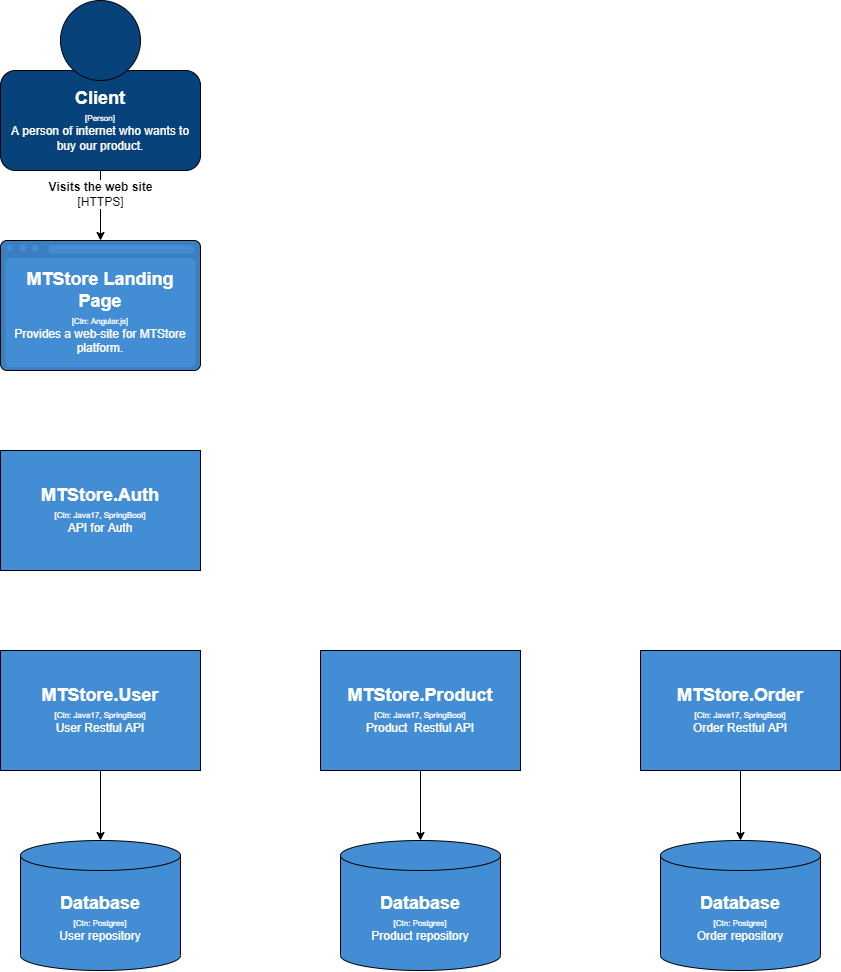

The diagram above was exported from draw.io. Its source (the exported page's mxGraphModel, read from the mxfile embedded in the PNG):
<mxGraphModel dx="1824" dy="982" grid="1" gridSize="10" guides="1" tooltips="1" connect="1" arrows="1" fold="1" page="1" pageScale="1" pageWidth="827" pageHeight="1169" math="0" shadow="0">
  <root>
    <mxCell id="0" />
    <mxCell id="1" parent="0" />
    <mxCell id="yqOZptg0-NQdThmNywr3-27" style="edgeStyle=orthogonalEdgeStyle;rounded=0;orthogonalLoop=1;jettySize=auto;html=1;exitX=0.5;exitY=1;exitDx=0;exitDy=0;entryX=0.5;entryY=0;entryDx=0;entryDy=0;entryPerimeter=0;fontSize=8;fontColor=#FFFFFF;" edge="1" parent="1" source="yqOZptg0-NQdThmNywr3-1" target="yqOZptg0-NQdThmNywr3-5">
      <mxGeometry relative="1" as="geometry" />
    </mxCell>
    <mxCell id="yqOZptg0-NQdThmNywr3-1" value="&lt;font size=&quot;1&quot;&gt;&lt;span style=&quot;font-size: 18px ; font-weight: bold&quot;&gt;MTStore.User&lt;/span&gt;&lt;br&gt;&lt;span style=&quot;font-size: 8px&quot;&gt;[Ctn: Java17, SpringBoot]&lt;/span&gt;&lt;br&gt;&lt;span style=&quot;font-size: 12px&quot;&gt;User Restful API&lt;/span&gt;&lt;br&gt;&lt;/font&gt;" style="rounded=0;whiteSpace=wrap;html=1;fontColor=#FFFFFF;fillColor=#438dd5;" vertex="1" parent="1">
      <mxGeometry x="120" y="720" width="200" height="120" as="geometry" />
    </mxCell>
    <mxCell id="yqOZptg0-NQdThmNywr3-5" value="&lt;b&gt;&lt;font style=&quot;font-size: 18px&quot;&gt;Database&lt;/font&gt;&lt;/b&gt;&lt;br&gt;&lt;font style=&quot;font-size: 8px&quot;&gt;[Ctn: Postgres]&lt;/font&gt;&lt;br&gt;User repository" style="shape=cylinder3;whiteSpace=wrap;html=1;boundedLbl=1;backgroundOutline=1;size=15;fontSize=12;fontColor=#FFFFFF;fillColor=#438dd5;" vertex="1" parent="1">
      <mxGeometry x="140" y="910" width="160" height="130" as="geometry" />
    </mxCell>
    <mxCell id="yqOZptg0-NQdThmNywr3-15" style="edgeStyle=orthogonalEdgeStyle;rounded=0;orthogonalLoop=1;jettySize=auto;html=1;exitX=0.5;exitY=1;exitDx=0;exitDy=0;fontSize=12;fontColor=#FFFFFF;entryX=0.5;entryY=0;entryDx=0;entryDy=0;" edge="1" parent="1" source="yqOZptg0-NQdThmNywr3-2" target="yqOZptg0-NQdThmNywr3-17">
      <mxGeometry relative="1" as="geometry">
        <mxPoint x="170" y="320" as="targetPoint" />
      </mxGeometry>
    </mxCell>
    <mxCell id="yqOZptg0-NQdThmNywr3-16" value="&lt;font color=&quot;#000000&quot;&gt;&lt;b&gt;Visits the web site&lt;/b&gt;&lt;br&gt;[HTTPS]&lt;br&gt;&lt;/font&gt;" style="edgeLabel;html=1;align=center;verticalAlign=middle;resizable=0;points=[];fontSize=12;fontColor=#FFFFFF;" vertex="1" connectable="0" parent="yqOZptg0-NQdThmNywr3-15">
      <mxGeometry x="-0.3164" y="-1" relative="1" as="geometry">
        <mxPoint as="offset" />
      </mxGeometry>
    </mxCell>
    <mxCell id="yqOZptg0-NQdThmNywr3-25" value="" style="group" vertex="1" connectable="0" parent="1">
      <mxGeometry x="120" y="310" width="200" height="130" as="geometry" />
    </mxCell>
    <mxCell id="yqOZptg0-NQdThmNywr3-17" value="" style="rounded=1;whiteSpace=wrap;html=1;fontSize=12;fontColor=#000000;fillColor=#3c7fc0;arcSize=5;" vertex="1" parent="yqOZptg0-NQdThmNywr3-25">
      <mxGeometry width="200" height="130" as="geometry" />
    </mxCell>
    <mxCell id="yqOZptg0-NQdThmNywr3-18" value="&lt;font color=&quot;#ffffff&quot;&gt;&lt;b&gt;&lt;font style=&quot;font-size: 18px&quot;&gt;MTStore Landing Page&lt;/font&gt;&lt;/b&gt;&lt;br&gt;&lt;font style=&quot;font-size: 8px&quot;&gt;[Ctn: Angular.js]&lt;/font&gt;&lt;br&gt;Provides a web-site for MTStore platform.&lt;/font&gt;" style="rounded=1;whiteSpace=wrap;html=1;fontSize=12;fontColor=#000000;fillColor=#438dd5;arcSize=5;strokeColor=none;" vertex="1" parent="yqOZptg0-NQdThmNywr3-25">
      <mxGeometry x="5" y="17.333333333333332" width="190" height="109.41666666666666" as="geometry" />
    </mxCell>
    <mxCell id="yqOZptg0-NQdThmNywr3-21" value="" style="ellipse;whiteSpace=wrap;html=1;aspect=fixed;fontSize=12;fontColor=#000000;fillColor=#438DD5;strokeColor=none;" vertex="1" parent="yqOZptg0-NQdThmNywr3-25">
      <mxGeometry x="6.25" y="4.333333333333333" width="6.5" height="6.5" as="geometry" />
    </mxCell>
    <mxCell id="yqOZptg0-NQdThmNywr3-22" value="" style="ellipse;whiteSpace=wrap;html=1;aspect=fixed;fontSize=12;fontColor=#000000;fillColor=#438DD5;strokeColor=none;" vertex="1" parent="yqOZptg0-NQdThmNywr3-25">
      <mxGeometry x="18.75" y="4.333333333333333" width="6.5" height="6.5" as="geometry" />
    </mxCell>
    <mxCell id="yqOZptg0-NQdThmNywr3-23" value="" style="ellipse;whiteSpace=wrap;html=1;aspect=fixed;fontSize=12;fontColor=#000000;fillColor=#438DD5;strokeColor=none;" vertex="1" parent="yqOZptg0-NQdThmNywr3-25">
      <mxGeometry x="31.25" y="4.333333333333333" width="6.5" height="6.5" as="geometry" />
    </mxCell>
    <mxCell id="yqOZptg0-NQdThmNywr3-24" value="" style="rounded=1;whiteSpace=wrap;html=1;fontSize=12;fontColor=#000000;fillColor=#438dd5;arcSize=50;strokeColor=none;" vertex="1" parent="yqOZptg0-NQdThmNywr3-25">
      <mxGeometry x="47.5" y="4.333333333333333" width="146.25" height="8.666666666666666" as="geometry" />
    </mxCell>
    <mxCell id="yqOZptg0-NQdThmNywr3-26" value="" style="group" vertex="1" connectable="0" parent="1">
      <mxGeometry x="120" y="70" width="200" height="170" as="geometry" />
    </mxCell>
    <mxCell id="yqOZptg0-NQdThmNywr3-2" value="&lt;font size=&quot;1&quot;&gt;&lt;b style=&quot;font-size: 18px&quot;&gt;Client&lt;/b&gt;&lt;/font&gt;&lt;br&gt;&lt;font style=&quot;font-size: 8px&quot;&gt;[Person]&lt;/font&gt;&lt;br&gt;A person of internet who wants to buy our product." style="rounded=1;whiteSpace=wrap;html=1;fillColor=#08427b;fontColor=#FFFFFF;" vertex="1" parent="yqOZptg0-NQdThmNywr3-26">
      <mxGeometry y="70" width="200" height="100" as="geometry" />
    </mxCell>
    <mxCell id="yqOZptg0-NQdThmNywr3-3" value="" style="ellipse;whiteSpace=wrap;html=1;aspect=fixed;fillColor=#08427b;" vertex="1" parent="yqOZptg0-NQdThmNywr3-26">
      <mxGeometry x="60" width="80" height="80" as="geometry" />
    </mxCell>
    <mxCell id="yqOZptg0-NQdThmNywr3-28" style="edgeStyle=orthogonalEdgeStyle;rounded=0;orthogonalLoop=1;jettySize=auto;html=1;exitX=0.5;exitY=1;exitDx=0;exitDy=0;entryX=0.5;entryY=0;entryDx=0;entryDy=0;entryPerimeter=0;fontSize=8;fontColor=#FFFFFF;" edge="1" parent="1" source="yqOZptg0-NQdThmNywr3-29" target="yqOZptg0-NQdThmNywr3-30">
      <mxGeometry relative="1" as="geometry" />
    </mxCell>
    <mxCell id="yqOZptg0-NQdThmNywr3-29" value="&lt;span style=&quot;font-size: 18px ; font-weight: bold&quot;&gt;MTStore.Product&lt;/span&gt;&lt;br&gt;&lt;span style=&quot;font-size: 8px&quot;&gt;[Ctn: Java17, SpringBoot]&lt;/span&gt;&lt;br&gt;Product&amp;nbsp; Restful API" style="rounded=0;whiteSpace=wrap;html=1;fontColor=#FFFFFF;fillColor=#438dd5;" vertex="1" parent="1">
      <mxGeometry x="440" y="720" width="200" height="120" as="geometry" />
    </mxCell>
    <mxCell id="yqOZptg0-NQdThmNywr3-30" value="&lt;b&gt;&lt;font style=&quot;font-size: 18px&quot;&gt;Database&lt;/font&gt;&lt;/b&gt;&lt;br&gt;&lt;font style=&quot;font-size: 8px&quot;&gt;[Ctn: Postgres]&lt;/font&gt;&lt;br&gt;Product repository" style="shape=cylinder3;whiteSpace=wrap;html=1;boundedLbl=1;backgroundOutline=1;size=15;fontSize=12;fontColor=#FFFFFF;fillColor=#438dd5;" vertex="1" parent="1">
      <mxGeometry x="460" y="910" width="160" height="130" as="geometry" />
    </mxCell>
    <mxCell id="yqOZptg0-NQdThmNywr3-31" style="edgeStyle=orthogonalEdgeStyle;rounded=0;orthogonalLoop=1;jettySize=auto;html=1;exitX=0.5;exitY=1;exitDx=0;exitDy=0;entryX=0.5;entryY=0;entryDx=0;entryDy=0;entryPerimeter=0;fontSize=8;fontColor=#FFFFFF;" edge="1" parent="1" source="yqOZptg0-NQdThmNywr3-32" target="yqOZptg0-NQdThmNywr3-33">
      <mxGeometry relative="1" as="geometry" />
    </mxCell>
    <mxCell id="yqOZptg0-NQdThmNywr3-32" value="&lt;font size=&quot;1&quot;&gt;&lt;span style=&quot;font-size: 18px ; font-weight: bold&quot;&gt;MTStore.Order&lt;/span&gt;&lt;br&gt;&lt;span style=&quot;font-size: 8px&quot;&gt;[Ctn: Java17, SpringBoot]&lt;/span&gt;&lt;br&gt;&lt;span style=&quot;font-size: 12px&quot;&gt;Order Restful API&lt;/span&gt;&lt;br&gt;&lt;/font&gt;" style="rounded=0;whiteSpace=wrap;html=1;fontColor=#FFFFFF;fillColor=#438dd5;" vertex="1" parent="1">
      <mxGeometry x="760" y="720" width="200" height="120" as="geometry" />
    </mxCell>
    <mxCell id="yqOZptg0-NQdThmNywr3-33" value="&lt;b&gt;&lt;font style=&quot;font-size: 18px&quot;&gt;Database&lt;/font&gt;&lt;/b&gt;&lt;br&gt;&lt;font style=&quot;font-size: 8px&quot;&gt;[Ctn: Postgres]&lt;/font&gt;&lt;br&gt;Order repository" style="shape=cylinder3;whiteSpace=wrap;html=1;boundedLbl=1;backgroundOutline=1;size=15;fontSize=12;fontColor=#FFFFFF;fillColor=#438dd5;" vertex="1" parent="1">
      <mxGeometry x="780" y="910" width="160" height="130" as="geometry" />
    </mxCell>
    <mxCell id="yqOZptg0-NQdThmNywr3-35" value="&lt;font size=&quot;1&quot;&gt;&lt;span style=&quot;font-size: 18px ; font-weight: bold&quot;&gt;MTStore.Auth&lt;/span&gt;&lt;br&gt;&lt;span style=&quot;font-size: 8px&quot;&gt;[Ctn: Java17, SpringBoot]&lt;/span&gt;&lt;br&gt;&lt;span style=&quot;font-size: 12px&quot;&gt;API for Auth&lt;/span&gt;&lt;br&gt;&lt;/font&gt;" style="rounded=0;whiteSpace=wrap;html=1;fontColor=#FFFFFF;fillColor=#438dd5;" vertex="1" parent="1">
      <mxGeometry x="120" y="520" width="200" height="120" as="geometry" />
    </mxCell>
  </root>
</mxGraphModel>